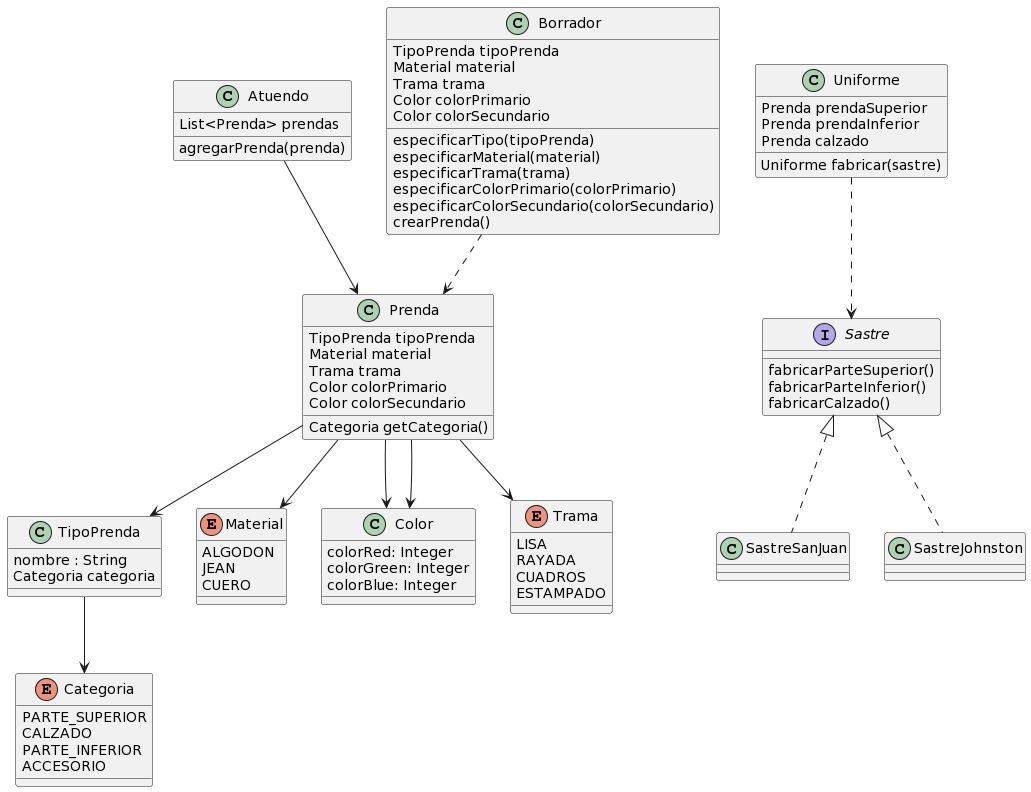

The diagram above was rendered by PlantUML. Its source (embedded in the PNG):
@startuml
class Prenda{
  TipoPrenda tipoPrenda
  Material material
  Trama trama
  Color colorPrimario
  Color colorSecundario
  Categoria getCategoria()
}

class TipoPrenda {
   nombre : String
   Categoria categoria
}

enum Categoria {
   PARTE_SUPERIOR
   CALZADO
   PARTE_INFERIOR
   ACCESORIO
}

enum Material{
   ALGODON
   JEAN
   CUERO
}

class Color{
   colorRed: Integer
   colorGreen: Integer
   colorBlue: Integer

}

class Atuendo{
  List<Prenda> prendas 
  agregarPrenda(prenda)
}

enum Trama{
   LISA
   RAYADA
   CUADROS
   ESTAMPADO
}

class Borrador{
  TipoPrenda tipoPrenda
  Material material
  Trama trama
  Color colorPrimario
  Color colorSecundario
  especificarTipo(tipoPrenda)
  especificarMaterial(material)
  especificarTrama(trama)
  especificarColorPrimario(colorPrimario)
  especificarColorSecundario(colorSecundario)
  crearPrenda()
}

class Uniforme{
  Prenda prendaSuperior
  Prenda prendaInferior 
  Prenda calzado
  Uniforme fabricar(sastre)
}

interface Sastre{
  fabricarParteSuperior()
  fabricarParteInferior()
  fabricarCalzado()
}

class SastreSanJuan{}
class SastreJohnston{}

Prenda --> TipoPrenda 

TipoPrenda --> Categoria 

Prenda --> Material

Prenda --> Trama

Prenda --> Color

Prenda --> Color

Atuendo --> Prenda

Borrador ..> Prenda

Uniforme ..> Sastre

Sastre <|.. SastreSanJuan 

Sastre <|.. SastreJohnston
@enduml